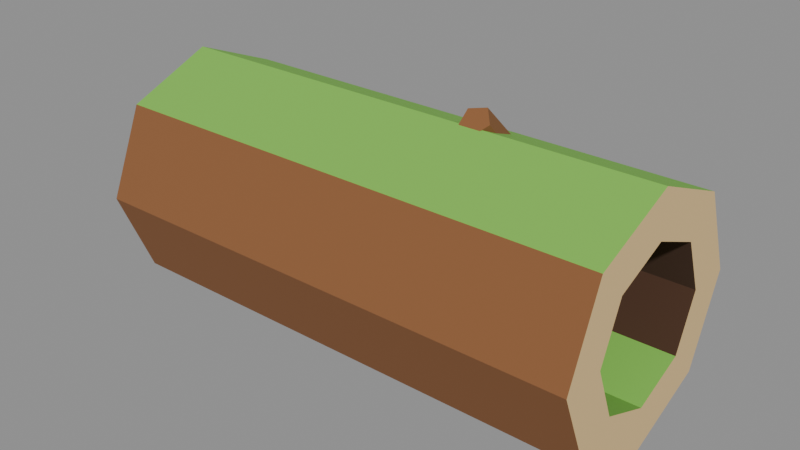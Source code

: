 # Source: log_large.blend  (saved by Blender 5.2.45; exported with 4.5.12 LTS)
import bpy
from mathutils import Matrix  # noqa: F401  (used for matrix-valued properties, if any)

bpy.ops.wm.read_factory_settings(use_empty=True)
scene = bpy.context.scene
scene.name = 'Scene'

# ---- collections
col_col_lowpoly = bpy.data.collections.new('COL_LowPoly'); scene.collection.children.link(col_col_lowpoly)

# ---- images (referenced by path relative to the original .blend; pixels are not part of the script)
import os
ASSET_DIR = os.environ.get("B2B_ASSET_DIR", "")  # directory of the original .blend (textures are referenced by path, not embedded)
HERE = os.path.dirname(os.path.abspath(__file__))  # packed textures are extracted next to this script under _unpacked/

def load_image(name, relpath, width, height, colorspace="sRGB"):
    """Load a texture the original file referenced (path relative to the .blend, or extracted next to this script)."""
    p = next((c for c in (os.path.join(HERE, relpath), os.path.join(ASSET_DIR, relpath)) if relpath and os.path.exists(c)), "")
    if p:
        img = bpy.data.images.load(p, check_existing=True)
        img.name = name
    else:  # same state as the original file: an image datablock whose file is absent (Cycles renders it pink)
        img = bpy.data.images.new(name, width, height)
        img.source = "FILE"
        img.filepath = "//" + (relpath or name)
    img.colorspace_settings.name = colorspace
    return img
img_log_large_basecolor = load_image('log_large_BaseColor', '_unpacked/log_large_BaseColor.c2f0d34d.png', 96, 16, 'sRGB')
img_log_large_maskmap = load_image('log_large_MaskMap', '_unpacked/log_large_MaskMap.13972c2e.png', 96, 16, 'Non-Color')

# ---- materials (node trees are filled in below, after node groups)
mat_m_log_large = bpy.data.materials.new('M_log_large')

# ---- material node trees
mat_m_log_large.use_nodes = True; mat_m_log_large.node_tree.nodes.clear()
_N = mat_m_log_large.node_tree.nodes; _L = mat_m_log_large.node_tree.links
n0 = _N.new('ShaderNodeBsdfPrincipled'); n0.name = 'Principled BSDF'; n0.location = (-200, 100)
n0.inputs[10].default_value = 0.005
n1 = _N.new('ShaderNodeOutputMaterial'); n1.name = 'Material Output'; n1.location = (200, 100)
n2 = _N.new('ShaderNodeTexImage'); n2.name = 'Image Texture'; n2.location = (0, 0)
n2.image = img_log_large_basecolor
n2.interpolation = 'Closest'
n3 = _N.new('ShaderNodeTexImage'); n3.name = 'Image Texture.001'; n3.location = (0, 0)
n3.image = img_log_large_maskmap
n3.interpolation = 'Closest'
n4 = _N.new('ShaderNodeSeparateColor'); n4.name = 'Separate Color'; n4.location = (0, 0)
n5 = _N.new('ShaderNodeMath'); n5.name = 'Math'; n5.location = (0, 0)
n5.operation = 'SUBTRACT'
n5.inputs[0].default_value = 1.0
_L.new(n0.outputs[0], n1.inputs[0])
_L.new(n2.outputs[0], n0.inputs[0])
_L.new(n3.outputs[0], n4.inputs[0])
_L.new(n4.outputs[0], n0.inputs[1])
_L.new(n3.outputs[1], n5.inputs[1])
_L.new(n5.outputs[0], n0.inputs[2])
n1.is_active_output = True

# ---- meshes
me_log_large = bpy.data.meshes.new('log_large')
me_log_large.from_pydata([(-0.5, 0.24, 0.24), (-0.5, 0.1697, 0.4097), (-0.5, 0.1061, 0.3461), (-0.5, 0.15, 0.24), (0.5, 0.24, 0.24), (0.5, 0.1697, 0.4097), (0.5, 0.1061, 0.3461), (0.5, 0.15, 0.24), (-0.5, 0.1697, 0.4097), (-0.5, 1.47e-17, 0.48), (-0.5, 9.185e-18, 0.39), (-0.5, 0.1061, 0.3461), (0.5, 0.1697, 0.4097), (0.5, 1.47e-17, 0.48), (0.5, 9.185e-18, 0.39), (0.5, 0.1061, 0.3461), (-0.5, 1.47e-17, 0.48), (-0.5, -0.1697, 0.4097), (-0.5, -0.1061, 0.3461), (-0.5, 9.185e-18, 0.39), (0.5, 1.47e-17, 0.48), (0.5, -0.1697, 0.4097), (0.5, -0.1061, 0.3461), (0.5, 9.185e-18, 0.39), (-0.5, -0.1697, 0.4097), (-0.5, -0.24, 0.24), (-0.5, -0.15, 0.24), (-0.5, -0.1061, 0.3461), (0.5, -0.1697, 0.4097), (0.5, -0.24, 0.24), (0.5, -0.15, 0.24), (0.5, -0.1061, 0.3461), (-0.5, -0.24, 0.24), (-0.5, -0.1697, 0.07029), (-0.5, -0.1061, 0.1339), (-0.5, -0.15, 0.24), (0.5, -0.24, 0.24), (0.5, -0.1697, 0.07029), (0.5, -0.1061, 0.1339), (0.5, -0.15, 0.24), (-0.5, -0.1697, 0.07029), (-0.5, -4.409e-17, 0.0), (-0.5, -2.755e-17, 0.09), (-0.5, -0.1061, 0.1339), (0.5, -0.1697, 0.07029), (0.5, -4.409e-17, 0.0), (0.5, -2.755e-17, 0.09), (0.5, -0.1061, 0.1339), (-0.5, -4.409e-17, 0.0), (-0.5, 0.1697, 0.07029), (-0.5, 0.1061, 0.1339), (-0.5, -2.755e-17, 0.09), (0.5, -4.409e-17, 0.0), (0.5, 0.1697, 0.07029), (0.5, 0.1061, 0.1339), (0.5, -2.755e-17, 0.09), (-0.5, 0.1697, 0.07029), (-0.5, 0.24, 0.24), (-0.5, 0.15, 0.24), (-0.5, 0.1061, 0.1339), (0.5, 0.1697, 0.07029), (0.5, 0.24, 0.24), (0.5, 0.15, 0.24), (0.5, 0.1061, 0.1339), (0.2, 0.15, 0.32), (0.1655, 0.1864, 0.3506), (0.1095, 0.1725, 0.3389), (0.1095, 0.1275, 0.3011), (0.1655, 0.1136, 0.2894), (0.18, 0.008587, 0.4885), (0.1593, 0.03044, 0.5069), (0.1257, 0.02209, 0.4999), (0.1257, -0.004921, 0.4772), (0.1593, -0.01327, 0.4702)], [], [(0, 3, 2, 1), (4, 5, 6, 7), (0, 1, 5, 4), (1, 2, 6, 5), (2, 3, 7, 6), (3, 0, 4, 7), (8, 11, 10, 9), (12, 13, 14, 15), (8, 9, 13, 12), (9, 10, 14, 13), (10, 11, 15, 14), (11, 8, 12, 15), (16, 19, 18, 17), (20, 21, 22, 23), (16, 17, 21, 20), (17, 18, 22, 21), (18, 19, 23, 22), (19, 16, 20, 23), (24, 27, 26, 25), (28, 29, 30, 31), (24, 25, 29, 28), (25, 26, 30, 29), (26, 27, 31, 30), (27, 24, 28, 31), (32, 35, 34, 33), (36, 37, 38, 39), (32, 33, 37, 36), (33, 34, 38, 37), (34, 35, 39, 38), (35, 32, 36, 39), (40, 43, 42, 41), (44, 45, 46, 47), (40, 41, 45, 44), (41, 42, 46, 45), (42, 43, 47, 46), (43, 40, 44, 47), (48, 51, 50, 49), (52, 53, 54, 55), (48, 49, 53, 52), (49, 50, 54, 53), (50, 51, 55, 54), (51, 48, 52, 55), (56, 59, 58, 57), (60, 61, 62, 63), (56, 57, 61, 60), (57, 58, 62, 61), (58, 59, 63, 62), (59, 56, 60, 63), (64, 65, 70, 69), (65, 66, 71, 70), (66, 67, 72, 71), (67, 68, 73, 72), (68, 64, 69, 73), (68, 67, 66, 65, 64), (69, 70, 71, 72, 73)])
_uv = me_log_large.uv_layers.new(name='UVMap')
_uv.uv.foreach_set('vector', [0.4167, 0.5, 0.4167, 0.5, 0.4167, 0.5, 0.4167, 0.5, 0.4167, 0.5, 0.4167, 0.5, 0.4167, 0.5, 0.4167, 0.5, 0.08333, 0.5, 0.08333, 0.5, 0.08333, 0.5, 0.08333, 0.5, 0.9167, 0.5, 0.9167, 0.5, 0.9167, 0.5, 0.9167, 0.5, 0.75, 0.5, 0.75, 0.5, 0.75, 0.5, 0.75, 0.5, 0.08333, 0.5, 0.08333, 0.5, 0.08333, 0.5, 0.08333, 0.5, 0.4167, 0.5, 0.4167, 0.5, 0.4167, 0.5, 0.4167, 0.5, 0.4167, 0.5, 0.4167, 0.5, 0.4167, 0.5, 0.4167, 0.5, 0.9167, 0.5, 0.9167, 0.5, 0.9167, 0.5, 0.9167, 0.5, 0.75, 0.5, 0.75, 0.5, 0.75, 0.5, 0.75, 0.5, 0.75, 0.5, 0.75, 0.5, 0.75, 0.5, 0.75, 0.5, 0.08333, 0.5, 0.08333, 0.5, 0.08333, 0.5, 0.08333, 0.5, 0.4167, 0.5, 0.4167, 0.5, 0.4167, 0.5, 0.4167, 0.5, 0.4167, 0.5, 0.4167, 0.5, 0.4167, 0.5, 0.4167, 0.5, 0.9167, 0.5, 0.9167, 0.5, 0.9167, 0.5, 0.9167, 0.5, 0.08333, 0.5, 0.08333, 0.5, 0.08333, 0.5, 0.08333, 0.5, 0.75, 0.5, 0.75, 0.5, 0.75, 0.5, 0.75, 0.5, 0.08333, 0.5, 0.08333, 0.5, 0.08333, 0.5, 0.08333, 0.5, 0.4167, 0.5, 0.4167, 0.5, 0.4167, 0.5, 0.4167, 0.5, 0.4167, 0.5, 0.4167, 0.5, 0.4167, 0.5, 0.4167, 0.5, 0.08333, 0.5, 0.08333, 0.5, 0.08333, 0.5, 0.08333, 0.5, 0.08333, 0.5, 0.08333, 0.5, 0.08333, 0.5, 0.08333, 0.5, 0.75, 0.5, 0.75, 0.5, 0.75, 0.5, 0.75, 0.5, 0.9167, 0.5, 0.9167, 0.5, 0.9167, 0.5, 0.9167, 0.5, 0.4167, 0.5, 0.4167, 0.5, 0.4167, 0.5, 0.4167, 0.5, 0.4167, 0.5, 0.4167, 0.5, 0.4167, 0.5, 0.4167, 0.5, 0.08333, 0.5, 0.08333, 0.5, 0.08333, 0.5, 0.08333, 0.5, 0.08333, 0.5, 0.08333, 0.5, 0.08333, 0.5, 0.08333, 0.5, 0.75, 0.5, 0.75, 0.5, 0.75, 0.5, 0.75, 0.5, 0.9167, 0.5, 0.9167, 0.5, 0.9167, 0.5, 0.9167, 0.5, 0.4167, 0.5, 0.4167, 0.5, 0.4167, 0.5, 0.4167, 0.5, 0.4167, 0.5, 0.4167, 0.5, 0.4167, 0.5, 0.4167, 0.5, 0.08333, 0.5, 0.08333, 0.5, 0.08333, 0.5, 0.08333, 0.5, 0.08333, 0.5, 0.08333, 0.5, 0.08333, 0.5, 0.08333, 0.5, 0.9167, 0.5, 0.9167, 0.5, 0.9167, 0.5, 0.9167, 0.5, 0.9167, 0.5, 0.9167, 0.5, 0.9167, 0.5, 0.9167, 0.5, 0.4167, 0.5, 0.4167, 0.5, 0.4167, 0.5, 0.4167, 0.5, 0.4167, 0.5, 0.4167, 0.5, 0.4167, 0.5, 0.4167, 0.5, 0.08333, 0.5, 0.08333, 0.5, 0.08333, 0.5, 0.08333, 0.5, 0.9167, 0.5, 0.9167, 0.5, 0.9167, 0.5, 0.9167, 0.5, 0.9167, 0.5, 0.9167, 0.5, 0.9167, 0.5, 0.9167, 0.5, 0.75, 0.5, 0.75, 0.5, 0.75, 0.5, 0.75, 0.5, 0.4167, 0.5, 0.4167, 0.5, 0.4167, 0.5, 0.4167, 0.5, 0.4167, 0.5, 0.4167, 0.5, 0.4167, 0.5, 0.4167, 0.5, 0.08333, 0.5, 0.08333, 0.5, 0.08333, 0.5, 0.08333, 0.5, 0.9167, 0.5, 0.9167, 0.5, 0.9167, 0.5, 0.9167, 0.5, 0.75, 0.5, 0.75, 0.5, 0.75, 0.5, 0.75, 0.5, 0.08333, 0.5, 0.08333, 0.5, 0.08333, 0.5, 0.08333, 0.5, 0.08333, 0.5, 0.08333, 0.5, 0.08333, 0.5, 0.08333, 0.5, 0.08333, 0.5, 0.08333, 0.5, 0.08333, 0.5, 0.08333, 0.5, 0.08333, 0.5, 0.08333, 0.5, 0.08333, 0.5, 0.08333, 0.5, 0.08333, 0.5, 0.08333, 0.5, 0.08333, 0.5, 0.08333, 0.5, 0.08333, 0.5, 0.08333, 0.5, 0.08333, 0.5, 0.08333, 0.5, 0.08333, 0.5, 0.08333, 0.5, 0.08333, 0.5, 0.08333, 0.5, 0.08333, 0.5, 0.08333, 0.5, 0.08333, 0.5, 0.08333, 0.5, 0.08333, 0.5, 0.08333, 0.5])
me_log_large.materials.append(mat_m_log_large)
me_log_large.update()

# ---- objects
ob_log_large = bpy.data.objects.new('log_large', me_log_large)

# ---- transforms, parenting, visibility, modifiers, constraints
ob_log_large.location = (0.0, 0.0, 0.0)

# ---- collection membership
col_col_lowpoly.objects.link(ob_log_large)

# ---- scene / render settings (as saved in the file)
scene.frame_start = 1; scene.frame_end = 250; scene.frame_set(1)
scene.render.engine = 'BLENDER_EEVEE_NEXT'
scene.render.bake_bias = 0.0
scene.render.bake_samples = 0
scene.render.compositor_device = 'GPU'
scene.eevee.use_volume_custom_range = False
scene.eevee.fast_gi_thickness_near = 0.1
scene.eevee.fast_gi_thickness_far = 0.0
scene.eevee.ray_tracing_options.screen_trace_thickness = 0.1
bpy.context.view_layer.update()

# ---- added for rendering (the .blend has no active camera and no usable light): camera, sun + grey world if the file has none
cam_auto = bpy.data.cameras.new('AutoCamera')
cam_auto.lens = 50.0
cam_auto.sensor_width = 36.0
cam_auto.clip_end = 1000.0
ob_auto_camera = bpy.data.objects.new('AutoCamera', cam_auto)
scene.collection.objects.link(ob_auto_camera)
ob_auto_camera.location = (1.12836, -1.35404, 1.15613)
ob_auto_camera.rotation_euler = (1.09748, -7.21219e-08, 0.694738)
scene.camera = ob_auto_camera
light_auto_sun = bpy.data.lights.new('AutoSun', 'SUN')
light_auto_sun.energy = 3.0
light_auto_sun.angle = 0.0523599
ob_auto_sun = bpy.data.objects.new('AutoSun', light_auto_sun)
scene.collection.objects.link(ob_auto_sun)
ob_auto_sun.rotation_euler = (0.872665, 0.174533, 0.523599)
if scene.world is None:
    world_auto = bpy.data.worlds.new('AutoWorld')
    world_auto.color = (0.3, 0.3, 0.3)
    scene.world = world_auto
bpy.context.view_layer.update()
